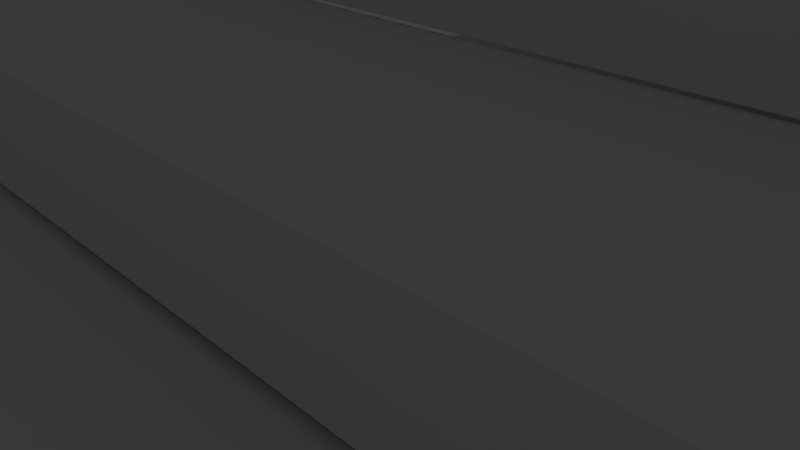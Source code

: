 # Source: stairs.blend  (saved by Blender 2.79.0; exported with 4.5.12 LTS)
import bpy
from mathutils import Matrix  # noqa: F401  (used for matrix-valued properties, if any)

bpy.ops.wm.read_factory_settings(use_empty=True)
scene = bpy.context.scene
scene.name = 'Scene'

# ---- collections
col_collection_1 = bpy.data.collections.new('Collection 1'); scene.collection.children.link(col_collection_1)
col_collection_1.hide_render = True
col_collection_1.hide_viewport = True
col_collection_5 = bpy.data.collections.new('Collection 5'); scene.collection.children.link(col_collection_5)

# ---- world
world_world = bpy.data.worlds.new('World'); scene.world = world_world
world_world.color = (0.05088, 0.05088, 0.05088)
world_world.use_sun_shadow = False
world_world.sun_shadow_jitter_overblur = 0.0
world_world.cycles.sampling_method = 'MANUAL'

# ---- cameras
cam_camera = bpy.data.cameras.new('Camera')
cam_camera.clip_end = 100.0
cam_camera.lens = 35.0
cam_camera.sensor_width = 32.0
cam_camera.sensor_height = 18.0
cam_camera.ortho_scale = 7.314
cam_camera.dof.focus_distance = 0.0
cam_camera.dof.aperture_fstop = 128.0

# ---- lights
light_lamp = bpy.data.lights.new('Lamp', 'POINT')
light_lamp.transmission_factor = 0.0
light_lamp.cutoff_distance = 30.0
light_lamp.energy = 100.0
light_lamp.shadow_buffer_clip_start = 1.001
light_lamp.shadow_soft_size = 0.1
light_lamp.shadow_maximum_resolution = 0.006
light_lamp.use_absolute_resolution = True

# ---- meshes
me_cube_014 = bpy.data.meshes.new('Cube.014')
me_cube_014.from_pydata([(-1.0, -1.0, -1.0), (-1.054, -1.0, 22.69), (-1.0, 1.0, -1.0), (-1.058, 1.0, 22.84), (1.0, -1.0, -1.0), (0.9467, -1.354, 22.52), (1.0, 1.0, -1.0), (0.9504, 1.0, 22.54)], [], [(0, 1, 3, 2), (2, 3, 7, 6), (6, 7, 5, 4), (4, 5, 1, 0), (2, 6, 4, 0), (7, 3, 1, 5)])
me_cube_014.use_remesh_preserve_volume = False
me_cube_014.use_remesh_preserve_attributes = False
me_cube_014.use_mirror_vertex_groups = False
me_cube_014.update()
me_cube_013 = bpy.data.meshes.new('Cube.013')
me_cube_013.from_pydata([(-1.0, -1.0, -1.0), (-1.0, -1.0, 1.0), (-1.0, 1.0, -1.0), (-1.0, 1.0, 1.0), (1.0, -1.0, -1.0), (1.0, -1.0, 1.0), (1.0, 1.0, -1.0), (1.0, 1.0, 1.0)], [], [(0, 1, 3, 2), (2, 3, 7, 6), (6, 7, 5, 4), (4, 5, 1, 0), (2, 6, 4, 0), (7, 3, 1, 5)])
me_cube_013.use_remesh_preserve_volume = False
me_cube_013.use_remesh_preserve_attributes = False
me_cube_013.use_mirror_vertex_groups = False
me_cube_013.update()
me_cube_012 = bpy.data.meshes.new('Cube.012')
me_cube_012.from_pydata([(-1.0, -1.0, -1.0), (-1.0, -1.0, 1.0), (-1.0, 1.0, -1.0), (-1.0, 1.0, 1.0), (1.0, -1.0, -1.0), (1.0, -1.0, 1.0), (1.0, 1.0, -1.0), (1.0, 1.0, 1.0)], [], [(0, 1, 3, 2), (2, 3, 7, 6), (6, 7, 5, 4), (4, 5, 1, 0), (2, 6, 4, 0), (7, 3, 1, 5)])
me_cube_012.use_remesh_preserve_volume = False
me_cube_012.use_remesh_preserve_attributes = False
me_cube_012.use_mirror_vertex_groups = False
me_cube_012.update()
me_cube_011 = bpy.data.meshes.new('Cube.011')
me_cube_011.from_pydata([(-1.0, -1.0, -1.0), (-1.0, -1.0, 1.0), (-1.0, 1.0, -1.0), (-1.0, 1.0, 1.0), (1.0, -1.0, -1.0), (1.0, -1.0, 1.0), (1.0, 1.0, -1.0), (1.0, 1.0, 1.0)], [], [(0, 1, 3, 2), (2, 3, 7, 6), (6, 7, 5, 4), (4, 5, 1, 0), (2, 6, 4, 0), (7, 3, 1, 5)])
me_cube_011.use_remesh_preserve_volume = False
me_cube_011.use_remesh_preserve_attributes = False
me_cube_011.use_mirror_vertex_groups = False
me_cube_011.update()
me_cube_010 = bpy.data.meshes.new('Cube.010')
me_cube_010.from_pydata([(-1.0, -1.0, -1.0), (-1.0, -1.0, 1.0), (-1.0, 1.0, -1.0), (-1.0, 1.0, 1.0), (1.0, -1.0, -1.0), (1.0, -1.0, 1.0), (1.0, 1.0, -1.0), (1.0, 1.0, 1.0)], [], [(0, 1, 3, 2), (2, 3, 7, 6), (6, 7, 5, 4), (4, 5, 1, 0), (2, 6, 4, 0), (7, 3, 1, 5)])
me_cube_010.use_remesh_preserve_volume = False
me_cube_010.use_remesh_preserve_attributes = False
me_cube_010.use_mirror_vertex_groups = False
me_cube_010.update()
me_cube_009 = bpy.data.meshes.new('Cube.009')
me_cube_009.from_pydata([(-1.0, -1.0, -1.0), (-1.0, -1.0, 1.0), (-1.0, 1.0, -1.0), (-1.0, 1.0, 1.0), (1.0, -1.0, -1.0), (1.0, -1.0, 1.0), (1.0, 1.0, -1.0), (1.0, 1.0, 1.0)], [], [(0, 1, 3, 2), (2, 3, 7, 6), (6, 7, 5, 4), (4, 5, 1, 0), (2, 6, 4, 0), (7, 3, 1, 5)])
me_cube_009.use_remesh_preserve_volume = False
me_cube_009.use_remesh_preserve_attributes = False
me_cube_009.use_mirror_vertex_groups = False
me_cube_009.update()
me_cube_008 = bpy.data.meshes.new('Cube.008')
me_cube_008.from_pydata([(-1.0, -1.0, -1.0), (-1.0, -1.0, 1.0), (-1.0, 1.0, -1.0), (-1.0, 1.0, 1.0), (1.0, -1.0, -1.0), (1.0, -1.0, 1.0), (1.0, 1.0, -1.0), (1.0, 1.0, 1.0)], [], [(0, 1, 3, 2), (2, 3, 7, 6), (6, 7, 5, 4), (4, 5, 1, 0), (2, 6, 4, 0), (7, 3, 1, 5)])
me_cube_008.use_remesh_preserve_volume = False
me_cube_008.use_remesh_preserve_attributes = False
me_cube_008.use_mirror_vertex_groups = False
me_cube_008.update()
me_cube_007 = bpy.data.meshes.new('Cube.007')
me_cube_007.from_pydata([(-1.0, -1.0, -1.0), (-1.0, -1.0, 1.0), (-1.0, 1.0, -1.0), (-1.0, 1.0, 1.0), (1.0, -1.0, -1.0), (1.0, -1.0, 1.0), (1.0, 1.0, -1.0), (1.0, 1.0, 1.0)], [], [(0, 1, 3, 2), (2, 3, 7, 6), (6, 7, 5, 4), (4, 5, 1, 0), (2, 6, 4, 0), (7, 3, 1, 5)])
me_cube_007.use_remesh_preserve_volume = False
me_cube_007.use_remesh_preserve_attributes = False
me_cube_007.use_mirror_vertex_groups = False
me_cube_007.update()
me_cube_006 = bpy.data.meshes.new('Cube.006')
me_cube_006.from_pydata([(-1.0, -1.0, -1.0), (-1.0, -1.0, 1.0), (-1.0, 1.0, -1.0), (-1.0, 1.0, 1.0), (1.0, -1.0, -1.0), (1.0, -1.0, 1.0), (1.0, 1.0, -1.0), (1.0, 1.0, 1.0)], [], [(0, 1, 3, 2), (2, 3, 7, 6), (6, 7, 5, 4), (4, 5, 1, 0), (2, 6, 4, 0), (7, 3, 1, 5)])
me_cube_006.use_remesh_preserve_volume = False
me_cube_006.use_remesh_preserve_attributes = False
me_cube_006.use_mirror_vertex_groups = False
me_cube_006.update()
me_cube_005 = bpy.data.meshes.new('Cube.005')
me_cube_005.from_pydata([(-1.0, -1.0, -1.0), (-1.0, -1.0, 1.0), (-1.0, 1.0, -1.0), (-1.0, 1.0, 1.0), (1.0, -1.0, -1.0), (1.0, -1.0, 1.0), (1.0, 1.0, -1.0), (1.0, 1.0, 1.0)], [], [(0, 1, 3, 2), (2, 3, 7, 6), (6, 7, 5, 4), (4, 5, 1, 0), (2, 6, 4, 0), (7, 3, 1, 5)])
me_cube_005.use_remesh_preserve_volume = False
me_cube_005.use_remesh_preserve_attributes = False
me_cube_005.use_mirror_vertex_groups = False
me_cube_005.update()
me_cube_004 = bpy.data.meshes.new('Cube.004')
me_cube_004.from_pydata([(-1.0, -1.0, -1.0), (-1.0, -1.0, 1.0), (-1.0, 1.0, -1.0), (-1.0, 1.0, 1.0), (1.0, -1.0, -1.0), (1.0, -1.0, 1.0), (1.0, 1.0, -1.0), (1.0, 1.0, 1.0)], [], [(0, 1, 3, 2), (2, 3, 7, 6), (6, 7, 5, 4), (4, 5, 1, 0), (2, 6, 4, 0), (7, 3, 1, 5)])
me_cube_004.use_remesh_preserve_volume = False
me_cube_004.use_remesh_preserve_attributes = False
me_cube_004.use_mirror_vertex_groups = False
me_cube_004.update()
me_cube_002 = bpy.data.meshes.new('Cube.002')
me_cube_002.from_pydata([(-1.0, -1.0, -1.0), (-1.0, -1.0, 1.0), (-1.0, 1.0, -1.0), (-1.0, 1.0, 1.0), (1.0, -1.0, -1.0), (1.0, -1.0, 1.0), (1.0, 1.0, -1.0), (1.0, 1.0, 1.0)], [], [(0, 1, 3, 2), (2, 3, 7, 6), (6, 7, 5, 4), (4, 5, 1, 0), (2, 6, 4, 0), (7, 3, 1, 5)])
me_cube_002.use_remesh_preserve_volume = False
me_cube_002.use_remesh_preserve_attributes = False
me_cube_002.use_mirror_vertex_groups = False
me_cube_002.update()
me_cube_001 = bpy.data.meshes.new('Cube.001')
me_cube_001.from_pydata([(-1.0, -1.0, -1.0), (-1.0, -1.0, 1.0), (-1.0, 1.0, -1.0), (-1.0, 1.0, 1.0), (1.0, -1.0, -1.0), (1.0, -1.0, 1.0), (1.0, 1.0, -1.0), (1.0, 1.0, 1.0)], [], [(0, 1, 3, 2), (2, 3, 7, 6), (6, 7, 5, 4), (4, 5, 1, 0), (2, 6, 4, 0), (7, 3, 1, 5)])
me_cube_001.use_remesh_preserve_volume = False
me_cube_001.use_remesh_preserve_attributes = False
me_cube_001.use_mirror_vertex_groups = False
me_cube_001.update()

# ---- objects
ob_lamp = bpy.data.objects.new('Lamp', light_lamp)
ob_gggggggggggggggggg = bpy.data.objects.new('gggggggggggggggggg', cam_camera)
ob_cube_012 = bpy.data.objects.new('Cube.012', me_cube_014)
ob_cube_011 = bpy.data.objects.new('Cube.011', me_cube_013)
ob_cube_010 = bpy.data.objects.new('Cube.010', me_cube_012)
ob_cube_009 = bpy.data.objects.new('Cube.009', me_cube_011)
ob_cube_008 = bpy.data.objects.new('Cube.008', me_cube_010)
ob_cube_007 = bpy.data.objects.new('Cube.007', me_cube_009)
ob_cube_006 = bpy.data.objects.new('Cube.006', me_cube_008)
ob_cube_005 = bpy.data.objects.new('Cube.005', me_cube_007)
ob_cube_004 = bpy.data.objects.new('Cube.004', me_cube_006)
ob_cube_003 = bpy.data.objects.new('Cube.003', me_cube_005)
ob_cube_002 = bpy.data.objects.new('Cube.002', me_cube_004)
ob_cube_001 = bpy.data.objects.new('Cube.001', me_cube_002)
ob_cube = bpy.data.objects.new('Cube', me_cube_001)

# ---- transforms, parenting, visibility, modifiers, constraints
ob_lamp.location = (4.076, 1.005, 5.904)
ob_lamp.rotation_euler = (0.6503, 0.05522, 1.866)
ob_lamp.lock_rotations_4d = False
ob_lamp.empty_display_type = 'ARROWS'
ob_lamp.color = (0.0, 0.0, 0.0, 0.0)
ob_lamp.lineart.crease_threshold = 0.0
ob_gggggggggggggggggg.location = (7.481, -6.508, 5.344)
ob_gggggggggggggggggg.rotation_euler = (1.109, 0.0, 0.8149)
ob_gggggggggggggggggg.lock_rotations_4d = False
ob_gggggggggggggggggg.empty_display_type = 'ARROWS'
ob_gggggggggggggggggg.color = (0.0, 0.0, 0.0, 0.0)
ob_gggggggggggggggggg.display_type = 'WIRE'
ob_gggggggggggggggggg.lineart.crease_threshold = 0.0
ob_cube_012.location = (6.872, -0.891, 6.502)
ob_cube_012.scale = (2.573, 0.3106, -0.1056)
ob_cube_012.lineart.crease_threshold = 0.0
ob_cube_011.location = (6.868, -1.505, 6.326)
ob_cube_011.scale = (2.573, 0.3106, -0.1056)
ob_cube_011.lineart.crease_threshold = 0.0
ob_cube_010.location = (6.888, -2.124, 6.117)
ob_cube_010.scale = (2.573, 0.3106, -0.1056)
ob_cube_010.lineart.crease_threshold = 0.0
ob_cube_009.location = (6.906, -2.744, 5.909)
ob_cube_009.scale = (2.573, 0.3106, -0.1056)
ob_cube_009.lineart.crease_threshold = 0.0
ob_cube_008.location = (6.862, -3.347, 5.707)
ob_cube_008.scale = (2.573, 0.3106, -0.1056)
ob_cube_008.lineart.crease_threshold = 0.0
ob_cube_007.location = (6.852, -3.954, 5.504)
ob_cube_007.scale = (2.573, 0.3106, -0.1056)
ob_cube_007.lineart.crease_threshold = 0.0
ob_cube_006.location = (6.829, -4.545, 5.3)
ob_cube_006.scale = (2.573, 0.3106, -0.1056)
ob_cube_006.lineart.crease_threshold = 0.0
ob_cube_005.location = (6.79, -5.153, 5.091)
ob_cube_005.scale = (2.573, 0.3106, -0.1056)
ob_cube_005.lineart.crease_threshold = 0.0
ob_cube_004.location = (6.776, -5.772, 4.873)
ob_cube_004.scale = (2.573, 0.3106, -0.1056)
ob_cube_004.lineart.crease_threshold = 0.0
ob_cube_003.location = (6.768, -6.382, 4.645)
ob_cube_003.scale = (2.573, 0.3106, -0.1056)
ob_cube_003.lineart.crease_threshold = 0.0
ob_cube_002.location = (6.732, -6.996, 4.42)
ob_cube_002.scale = (2.573, 0.3106, -0.1056)
ob_cube_002.lineart.crease_threshold = 0.0
ob_cube_001.location = (6.716, -7.619, 4.214)
ob_cube_001.scale = (2.573, 0.3106, -0.1056)
ob_cube_001.lineart.crease_threshold = 0.0
ob_cube.location = (6.72, -4.122, 3.998)
ob_cube.scale = (2.573, 3.809, -0.1056)
ob_cube.lineart.crease_threshold = 0.0

# ---- collection membership
col_collection_1.objects.link(ob_lamp)
col_collection_1.objects.link(ob_gggggggggggggggggg)
col_collection_5.objects.link(ob_cube_012)
col_collection_5.objects.link(ob_cube_011)
col_collection_5.objects.link(ob_cube_010)
col_collection_5.objects.link(ob_cube_009)
col_collection_5.objects.link(ob_cube_008)
col_collection_5.objects.link(ob_cube_007)
col_collection_5.objects.link(ob_cube_006)
col_collection_5.objects.link(ob_cube_005)
col_collection_5.objects.link(ob_cube_004)
col_collection_5.objects.link(ob_cube_003)
col_collection_5.objects.link(ob_cube_002)
col_collection_5.objects.link(ob_cube_001)
col_collection_5.objects.link(ob_cube)

# ---- scene / render settings (as saved in the file)
scene.camera = ob_gggggggggggggggggg
scene.frame_start = 1; scene.frame_end = 250; scene.frame_set(0)
scene.render.engine = 'BLENDER_EEVEE_NEXT'
scene.render.resolution_percentage = 50
scene.render.dither_intensity = 0.0
scene.cycles.use_denoising = False
scene.cycles.samples = 128
scene.cycles.sampling_pattern = 'TABULATED_SOBOL'
scene.cycles.use_adaptive_sampling = False
scene.cycles.use_light_tree = False
scene.cycles.blur_glossy = 0.0
scene.cycles.sample_clamp_indirect = 0.0
scene.view_settings.view_transform = 'Standard'
bpy.context.view_layer.update()
